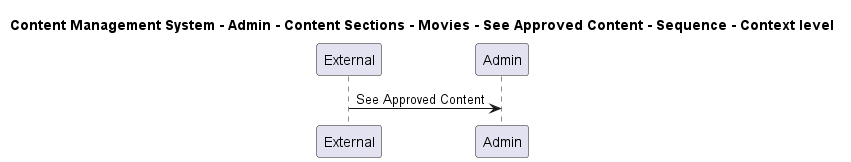

The diagram above was rendered by PlantUML. Its source (embedded in the PNG):
@startuml

title Content Management System - Admin - Content Sections - Movies - See Approved Content - Sequence - Context level

participant "External" as C4InterFlow.SoftwareSystems.ExternalSystem
participant "Admin" as ContentManagementSystem.SoftwareSystems.Admin

C4InterFlow.SoftwareSystems.ExternalSystem -> ContentManagementSystem.SoftwareSystems.Admin : See Approved Content


@enduml